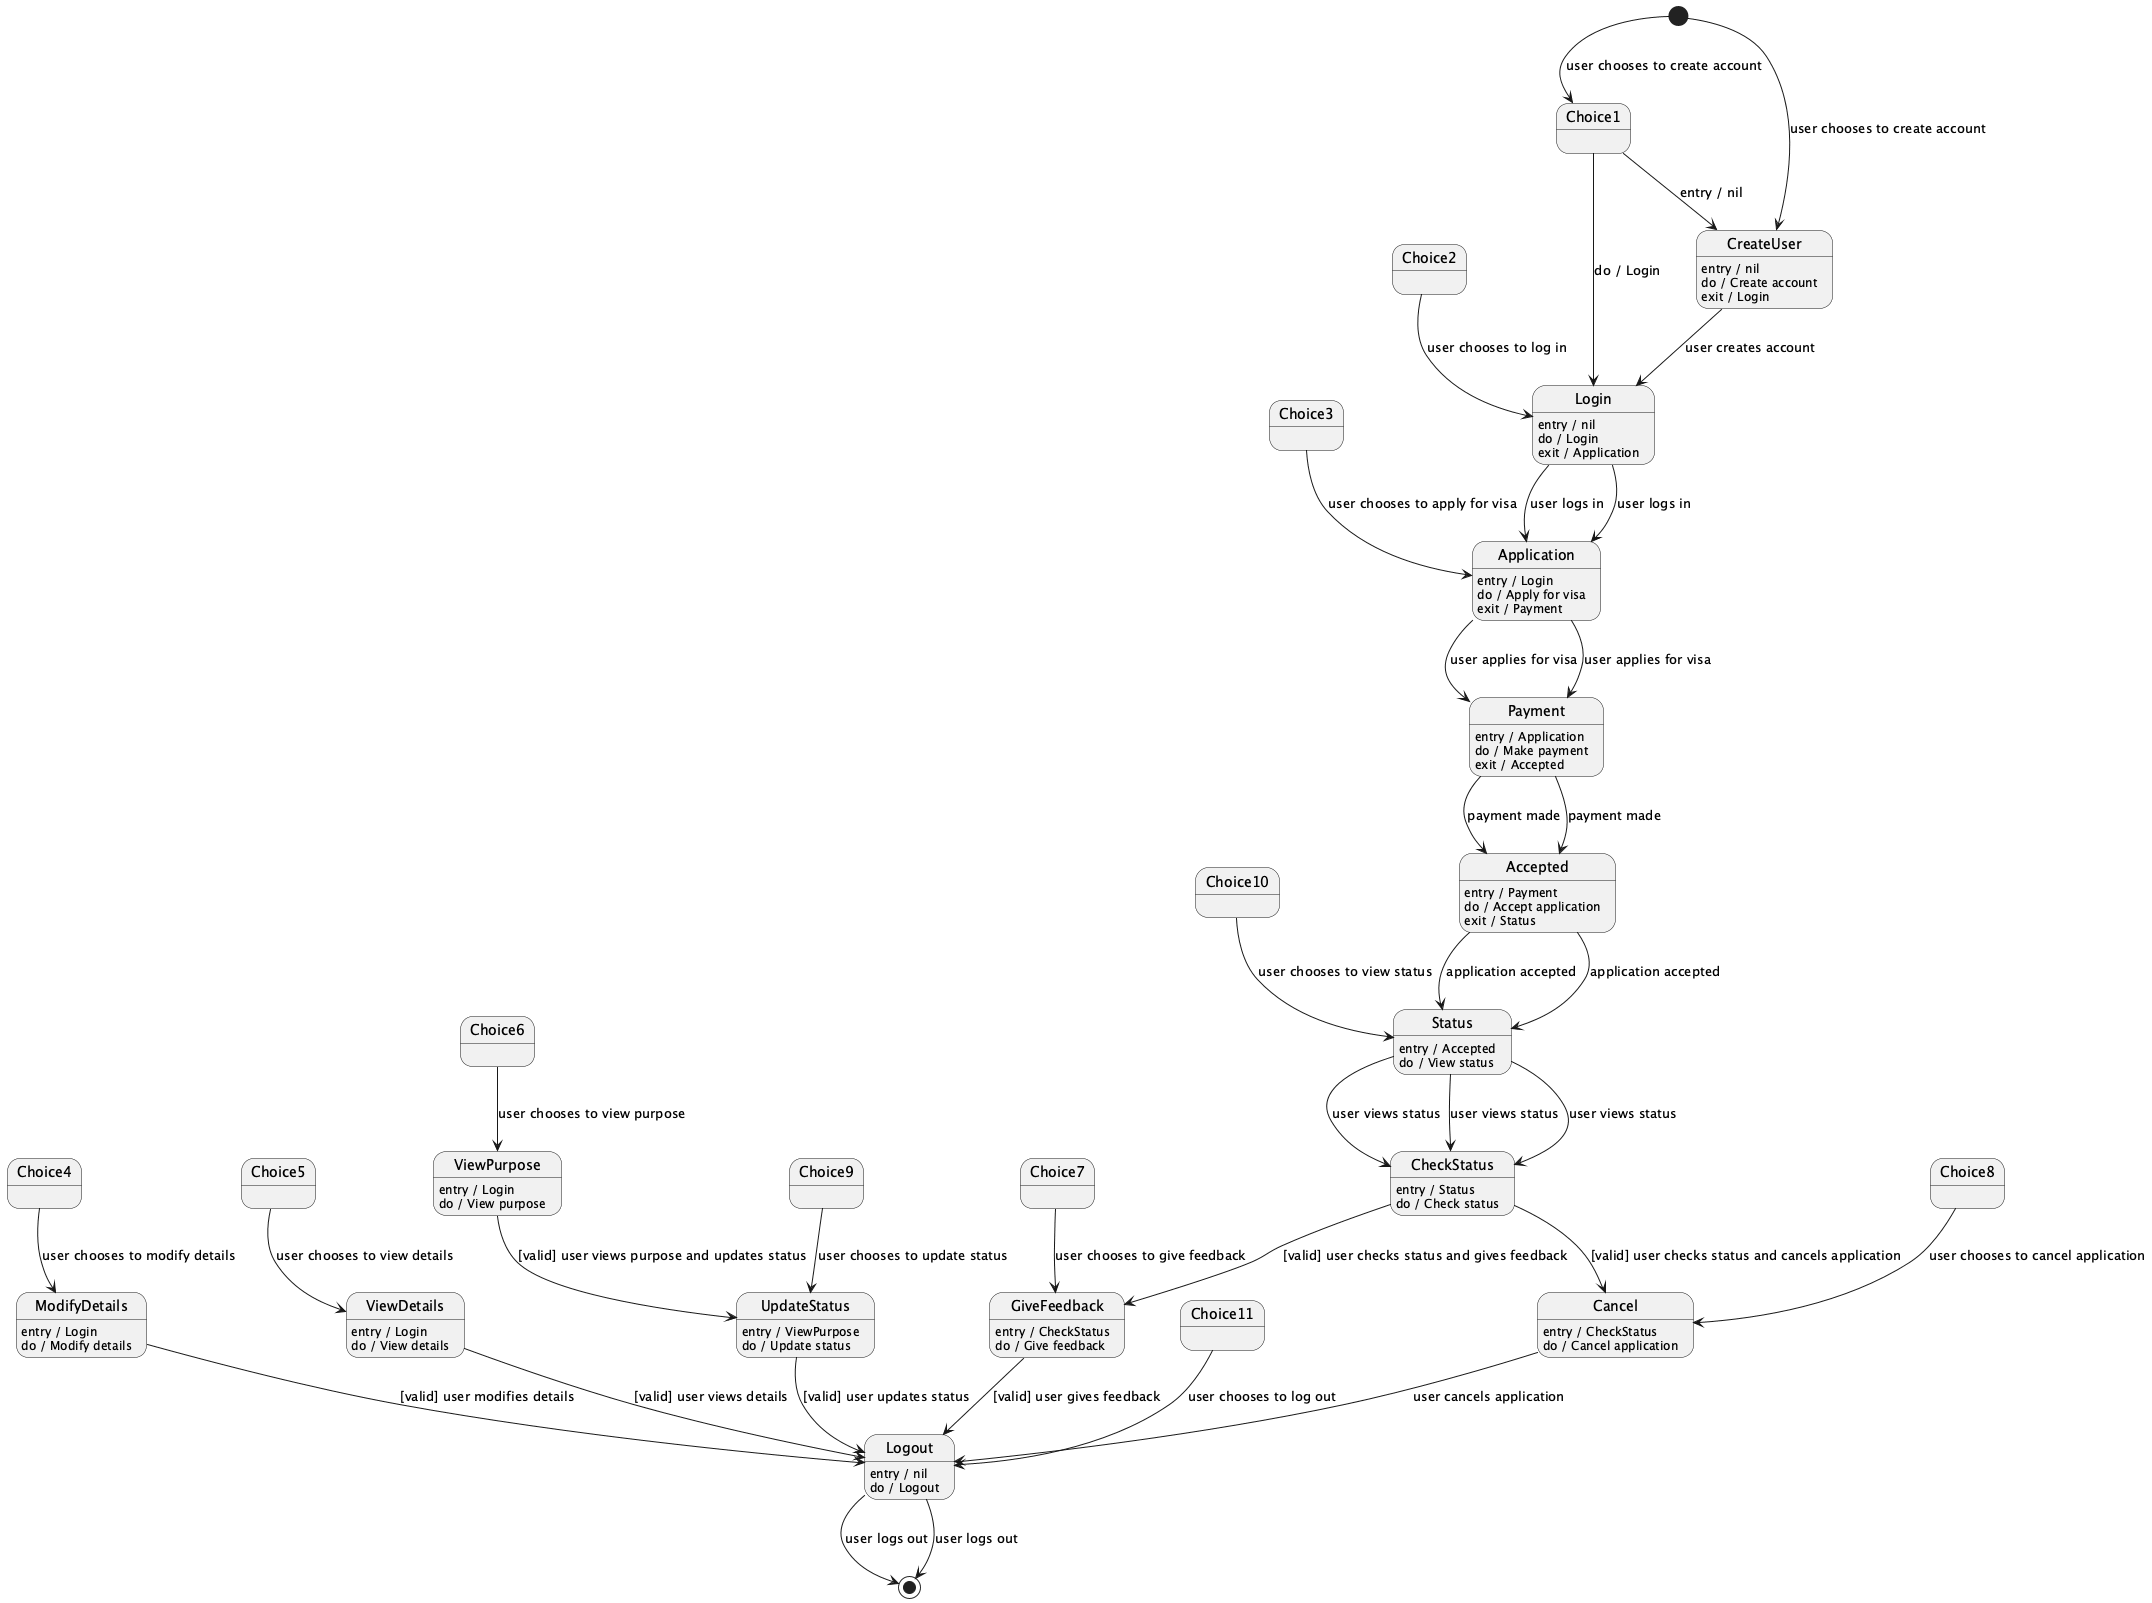

The diagram above was rendered by PlantUML. Its source (embedded in the PNG):
@startuml
[*] --> CreateUser : user chooses to create account
CreateUser : entry / nil
CreateUser : do / Create account
CreateUser : exit / Login

Login : entry / nil
Login : do / Login
Login : exit / Application

Login --> Application : user logs in

Application : entry / Login
Application : do / Apply for visa
Application : exit / Payment

Application --> Payment : user applies for visa

Payment : entry / Application
Payment : do / Make payment
Payment : exit / Accepted

Payment --> Accepted : payment made

Accepted : entry / Payment
Accepted : do / Accept application
Accepted : exit / Status

Accepted --> Status : application accepted

Status : entry / Accepted
Status : do / View status
Status --> CheckStatus : user views status

CheckStatus : entry / Status
CheckStatus : do / Check status
CheckStatus --> Cancel : [valid] user checks status and cancels application
CheckStatus --> GiveFeedback : [valid] user checks status and gives feedback

Cancel : entry / CheckStatus
Cancel : do / Cancel application
Cancel --> Logout : user cancels application

ModifyDetails : entry / Login
ModifyDetails : do / Modify details
ModifyDetails --> Logout : [valid] user modifies details

ViewDetails : entry / Login
ViewDetails : do / View details
ViewDetails --> Logout : [valid] user views details

ViewPurpose : entry / Login
ViewPurpose : do / View purpose
ViewPurpose --> UpdateStatus : [valid] user views purpose and updates status

UpdateStatus : entry / ViewPurpose
UpdateStatus : do / Update status
UpdateStatus --> Logout : [valid] user updates status

GiveFeedback : entry / CheckStatus
GiveFeedback : do / Give feedback
GiveFeedback --> Logout : [valid] user gives feedback

Logout : entry / nil
Logout : do / Logout
Logout --> [*] : user logs out

CreateUser --> Login : user creates account

Login --> Application : user logs in

Application --> Payment : user applies for visa

Payment --> Accepted : payment made

Accepted --> Status : application accepted

Status --> CheckStatus : user views status

Choice2 --> Login : user chooses to log in
Choice3 --> Application : user chooses to apply for visa
Choice4 --> ModifyDetails : user chooses to modify details
Choice5 --> ViewDetails : user chooses to view details
Choice6 --> ViewPurpose : user chooses to view purpose
Choice7 --> GiveFeedback : user chooses to give feedback
Choice8 --> Cancel : user chooses to cancel application
Choice9 --> UpdateStatus : user chooses to update status

[*] --> Choice1 : user chooses to create account
Choice1 --> CreateUser : entry / nil
Choice1 --> Login : do / Login

Choice10 --> Status : user chooses to view status
Status --> CheckStatus : user views status

Choice11 --> Logout : user chooses to log out
Logout --> [*] : user logs out

@enduml